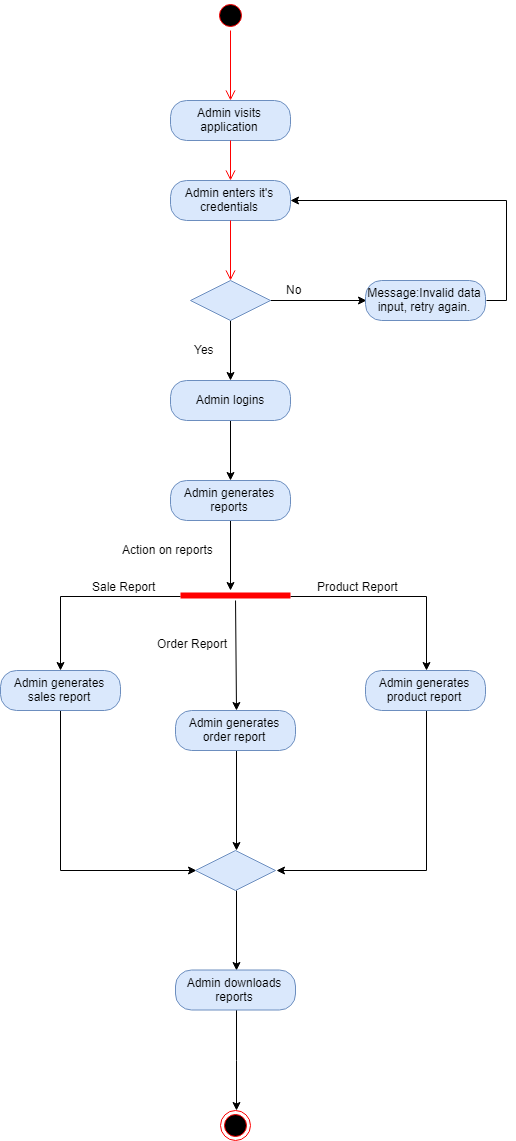

The diagram above was exported from draw.io. Its source (the exported page's mxGraphModel, read from the mxfile embedded in the PNG):
<mxGraphModel dx="1508" dy="772" grid="1" gridSize="10" guides="1" tooltips="1" connect="1" arrows="1" fold="1" page="1" pageScale="1" pageWidth="850" pageHeight="1100" math="0" shadow="0">
  <root>
    <mxCell id="0" />
    <mxCell id="1" parent="0" />
    <mxCell id="2" value="" style="ellipse;html=1;shape=startState;fillColor=#000000;strokeColor=#ff0000;" vertex="1" parent="1">
      <mxGeometry x="815" y="130" width="30" height="30" as="geometry" />
    </mxCell>
    <mxCell id="3" value="" style="edgeStyle=orthogonalEdgeStyle;html=1;verticalAlign=bottom;endArrow=open;endSize=8;strokeColor=#ff0000;entryX=0.5;entryY=0;entryDx=0;entryDy=0;" edge="1" source="2" target="4" parent="1">
      <mxGeometry relative="1" as="geometry">
        <mxPoint x="830" y="220" as="targetPoint" />
      </mxGeometry>
    </mxCell>
    <mxCell id="4" value="Admin visits application" style="rounded=1;whiteSpace=wrap;html=1;arcSize=40;fillColor=#dae8fc;strokeColor=#6c8ebf;" vertex="1" parent="1">
      <mxGeometry x="770" y="230" width="120" height="40" as="geometry" />
    </mxCell>
    <mxCell id="5" value="" style="edgeStyle=orthogonalEdgeStyle;html=1;verticalAlign=bottom;endArrow=open;endSize=8;strokeColor=#ff0000;entryX=0.5;entryY=0;entryDx=0;entryDy=0;" edge="1" source="4" target="6" parent="1">
      <mxGeometry relative="1" as="geometry">
        <mxPoint x="860" y="330" as="targetPoint" />
      </mxGeometry>
    </mxCell>
    <mxCell id="6" value="Admin enters it's credentials" style="rounded=1;whiteSpace=wrap;html=1;arcSize=40;fillColor=#dae8fc;strokeColor=#6c8ebf;" vertex="1" parent="1">
      <mxGeometry x="770" y="310" width="120" height="40" as="geometry" />
    </mxCell>
    <mxCell id="7" value="" style="edgeStyle=orthogonalEdgeStyle;html=1;verticalAlign=bottom;endArrow=open;endSize=8;strokeColor=#ff0000;" edge="1" source="6" parent="1">
      <mxGeometry relative="1" as="geometry">
        <mxPoint x="830" y="410" as="targetPoint" />
      </mxGeometry>
    </mxCell>
    <mxCell id="8" style="edgeStyle=orthogonalEdgeStyle;rounded=0;orthogonalLoop=1;jettySize=auto;html=1;exitX=1;exitY=0.5;exitDx=0;exitDy=0;entryX=0;entryY=0.5;entryDx=0;entryDy=0;" edge="1" source="10" target="12" parent="1">
      <mxGeometry relative="1" as="geometry" />
    </mxCell>
    <mxCell id="9" style="edgeStyle=orthogonalEdgeStyle;rounded=0;orthogonalLoop=1;jettySize=auto;html=1;exitX=0.5;exitY=1;exitDx=0;exitDy=0;entryX=0.5;entryY=0;entryDx=0;entryDy=0;" edge="1" source="10" target="15" parent="1">
      <mxGeometry relative="1" as="geometry" />
    </mxCell>
    <mxCell id="10" value="" style="rhombus;whiteSpace=wrap;html=1;fillColor=#dae8fc;strokeColor=#6c8ebf;" vertex="1" parent="1">
      <mxGeometry x="790" y="410" width="80" height="40" as="geometry" />
    </mxCell>
    <mxCell id="11" style="edgeStyle=orthogonalEdgeStyle;rounded=0;orthogonalLoop=1;jettySize=auto;html=1;exitX=1;exitY=0.5;exitDx=0;exitDy=0;entryX=1;entryY=0.5;entryDx=0;entryDy=0;" edge="1" source="12" target="6" parent="1">
      <mxGeometry relative="1" as="geometry" />
    </mxCell>
    <mxCell id="12" value="Message:Invalid data input, retry again." style="rounded=1;whiteSpace=wrap;html=1;arcSize=40;fillColor=#dae8fc;strokeColor=#6c8ebf;" vertex="1" parent="1">
      <mxGeometry x="965" y="410" width="120" height="40" as="geometry" />
    </mxCell>
    <mxCell id="13" value="No" style="text;html=1;resizable=0;points=[];autosize=1;align=left;verticalAlign=top;spacingTop=-4;" vertex="1" parent="1">
      <mxGeometry x="884" y="410" width="30" height="20" as="geometry" />
    </mxCell>
    <mxCell id="14" style="edgeStyle=orthogonalEdgeStyle;rounded=0;orthogonalLoop=1;jettySize=auto;html=1;exitX=0.5;exitY=1;exitDx=0;exitDy=0;entryX=0.5;entryY=0;entryDx=0;entryDy=0;" edge="1" source="15" target="18" parent="1">
      <mxGeometry relative="1" as="geometry" />
    </mxCell>
    <mxCell id="15" value="Admin logins" style="rounded=1;whiteSpace=wrap;html=1;arcSize=40;fillColor=#dae8fc;strokeColor=#6c8ebf;" vertex="1" parent="1">
      <mxGeometry x="770" y="510" width="120" height="40" as="geometry" />
    </mxCell>
    <mxCell id="16" value="Yes" style="text;html=1;resizable=0;points=[];autosize=1;align=left;verticalAlign=top;spacingTop=-4;" vertex="1" parent="1">
      <mxGeometry x="792" y="470" width="40" height="20" as="geometry" />
    </mxCell>
    <mxCell id="17" style="edgeStyle=orthogonalEdgeStyle;rounded=0;orthogonalLoop=1;jettySize=auto;html=1;exitX=0.5;exitY=1;exitDx=0;exitDy=0;" edge="1" source="18" parent="1">
      <mxGeometry relative="1" as="geometry">
        <mxPoint x="830" y="720" as="targetPoint" />
      </mxGeometry>
    </mxCell>
    <mxCell id="18" value="Admin generates reports" style="rounded=1;whiteSpace=wrap;html=1;arcSize=40;fillColor=#dae8fc;strokeColor=#6c8ebf;" vertex="1" parent="1">
      <mxGeometry x="770" y="610" width="120" height="40" as="geometry" />
    </mxCell>
    <mxCell id="19" style="edgeStyle=orthogonalEdgeStyle;rounded=0;orthogonalLoop=1;jettySize=auto;html=1;exitX=0;exitY=0.5;exitDx=0;exitDy=0;exitPerimeter=0;entryX=0.5;entryY=0;entryDx=0;entryDy=0;" edge="1" source="21" target="24" parent="1">
      <mxGeometry relative="1" as="geometry" />
    </mxCell>
    <mxCell id="20" style="edgeStyle=orthogonalEdgeStyle;rounded=0;orthogonalLoop=1;jettySize=auto;html=1;exitX=1;exitY=0.5;exitDx=0;exitDy=0;exitPerimeter=0;" edge="1" source="21" target="28" parent="1">
      <mxGeometry relative="1" as="geometry" />
    </mxCell>
    <mxCell id="21" value="" style="shape=line;html=1;strokeWidth=6;strokeColor=#ff0000;" vertex="1" parent="1">
      <mxGeometry x="780" y="720" width="110" height="10" as="geometry" />
    </mxCell>
    <mxCell id="22" value="Action on reports" style="text;html=1;resizable=0;points=[];autosize=1;align=left;verticalAlign=top;spacingTop=-4;" vertex="1" parent="1">
      <mxGeometry x="720" y="670" width="110" height="20" as="geometry" />
    </mxCell>
    <mxCell id="23" style="edgeStyle=orthogonalEdgeStyle;rounded=0;orthogonalLoop=1;jettySize=auto;html=1;exitX=0.5;exitY=1;exitDx=0;exitDy=0;entryX=0;entryY=0.5;entryDx=0;entryDy=0;" edge="1" source="24" target="31" parent="1">
      <mxGeometry relative="1" as="geometry" />
    </mxCell>
    <mxCell id="24" value="Admin generates sales report" style="rounded=1;whiteSpace=wrap;html=1;arcSize=40;fillColor=#dae8fc;strokeColor=#6c8ebf;" vertex="1" parent="1">
      <mxGeometry x="600" y="800" width="120" height="40" as="geometry" />
    </mxCell>
    <mxCell id="25" style="edgeStyle=orthogonalEdgeStyle;rounded=0;orthogonalLoop=1;jettySize=auto;html=1;exitX=0.5;exitY=1;exitDx=0;exitDy=0;entryX=0.5;entryY=0;entryDx=0;entryDy=0;" edge="1" source="26" target="31" parent="1">
      <mxGeometry relative="1" as="geometry" />
    </mxCell>
    <mxCell id="26" value="Admin generates order report" style="rounded=1;whiteSpace=wrap;html=1;arcSize=40;fillColor=#dae8fc;strokeColor=#6c8ebf;" vertex="1" parent="1">
      <mxGeometry x="775" y="840" width="120" height="40" as="geometry" />
    </mxCell>
    <mxCell id="27" style="edgeStyle=orthogonalEdgeStyle;rounded=0;orthogonalLoop=1;jettySize=auto;html=1;exitX=0.5;exitY=1;exitDx=0;exitDy=0;entryX=1;entryY=0.5;entryDx=0;entryDy=0;" edge="1" source="28" target="31" parent="1">
      <mxGeometry relative="1" as="geometry" />
    </mxCell>
    <mxCell id="28" value="Admin generates product report" style="rounded=1;whiteSpace=wrap;html=1;arcSize=40;fillColor=#dae8fc;strokeColor=#6c8ebf;" vertex="1" parent="1">
      <mxGeometry x="965" y="800" width="120" height="40" as="geometry" />
    </mxCell>
    <mxCell id="29" value="" style="endArrow=classic;html=1;entryX=0.5;entryY=0;entryDx=0;entryDy=0;" edge="1" source="21" target="26" parent="1">
      <mxGeometry width="50" height="50" relative="1" as="geometry">
        <mxPoint x="900" y="810" as="sourcePoint" />
        <mxPoint x="950" y="760" as="targetPoint" />
      </mxGeometry>
    </mxCell>
    <mxCell id="30" style="edgeStyle=orthogonalEdgeStyle;rounded=0;orthogonalLoop=1;jettySize=auto;html=1;exitX=0.5;exitY=1;exitDx=0;exitDy=0;entryX=0.5;entryY=0;entryDx=0;entryDy=0;" edge="1" source="31" target="36" parent="1">
      <mxGeometry relative="1" as="geometry" />
    </mxCell>
    <mxCell id="31" value="" style="rhombus;whiteSpace=wrap;html=1;fillColor=#dae8fc;strokeColor=#6c8ebf;" vertex="1" parent="1">
      <mxGeometry x="795" y="980" width="80" height="40" as="geometry" />
    </mxCell>
    <mxCell id="32" value="Sale Report" style="text;html=1;resizable=0;points=[];autosize=1;align=left;verticalAlign=top;spacingTop=-4;" vertex="1" parent="1">
      <mxGeometry x="690" y="707" width="80" height="20" as="geometry" />
    </mxCell>
    <mxCell id="33" value="Order Report" style="text;html=1;resizable=0;points=[];autosize=1;align=left;verticalAlign=top;spacingTop=-4;" vertex="1" parent="1">
      <mxGeometry x="755" y="764" width="90" height="20" as="geometry" />
    </mxCell>
    <mxCell id="34" value="Product Report" style="text;html=1;resizable=0;points=[];autosize=1;align=left;verticalAlign=top;spacingTop=-4;" vertex="1" parent="1">
      <mxGeometry x="915" y="707" width="100" height="20" as="geometry" />
    </mxCell>
    <mxCell id="35" style="edgeStyle=orthogonalEdgeStyle;rounded=0;orthogonalLoop=1;jettySize=auto;html=1;entryX=0.5;entryY=0;entryDx=0;entryDy=0;" edge="1" source="36" target="37" parent="1">
      <mxGeometry relative="1" as="geometry" />
    </mxCell>
    <mxCell id="36" value="Admin downloads reports" style="rounded=1;whiteSpace=wrap;html=1;arcSize=40;fillColor=#dae8fc;strokeColor=#6c8ebf;" vertex="1" parent="1">
      <mxGeometry x="775" y="1099.5" width="120" height="40" as="geometry" />
    </mxCell>
    <mxCell id="37" value="" style="ellipse;html=1;shape=endState;fillColor=#000000;strokeColor=#ff0000;" vertex="1" parent="1">
      <mxGeometry x="820" y="1240" width="30" height="30" as="geometry" />
    </mxCell>
  </root>
</mxGraphModel>